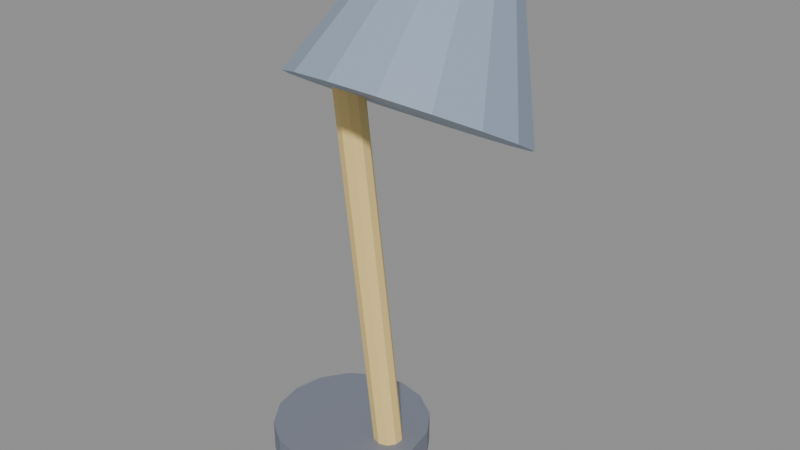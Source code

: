 # Source: OFFICE_LuminariaMesaSala_v01.blend  (saved by Blender 4.2.66; exported with 4.5.12 LTS)
import bpy
from mathutils import Matrix  # noqa: F401  (used for matrix-valued properties, if any)

bpy.ops.wm.read_factory_settings(use_empty=True)
scene = bpy.context.scene
scene.name = 'Scene'

# ---- materials (node trees are filled in below, after node groups)
mat_polyroom_pbr = bpy.data.materials.new('Polyroom_PBR')

# ---- material node trees
mat_polyroom_pbr.use_nodes = True; mat_polyroom_pbr.node_tree.nodes.clear()
_N = mat_polyroom_pbr.node_tree.nodes; _L = mat_polyroom_pbr.node_tree.links
n0 = _N.new('ShaderNodeBsdfPrincipled'); n0.name = 'Principled BSDF'; n0.location = (10, 300)
n1 = _N.new('ShaderNodeOutputMaterial'); n1.name = 'Material Output'; n1.location = (300, 300)
n2 = _N.new('ShaderNodeVertexColor'); n2.name = 'Color Attribute'; n2.location = (0, 0)
n2.layer_name = 'Color'
_L.new(n0.outputs[0], n1.inputs[0])
_L.new(n2.outputs[0], n0.inputs[0])
n1.is_active_output = True

# ---- meshes
me_office_luminariamesasala_base_mesh = bpy.data.meshes.new('OFFICE_LuminariaMesaSala_Base_Mesh')
me_office_luminariamesasala_base_mesh.from_pydata([(0.0, 0.06, 0.0), (0.0, 0.06, 0.024), (0.02296, 0.05543, 0.0), (0.02296, 0.05543, 0.024), (0.04243, 0.04243, 0.0), (0.04243, 0.04243, 0.024), (0.05543, 0.02296, 0.0), (0.05543, 0.02296, 0.024), (0.06, 0.0, 0.0), (0.06, 0.0, 0.024), (0.05543, -0.02296, 0.0), (0.05543, -0.02296, 0.024), (0.04243, -0.04243, 0.0), (0.04243, -0.04243, 0.024), (0.02296, -0.05543, 0.0), (0.02296, -0.05543, 0.024), (0.0, -0.06, 0.0), (0.0, -0.06, 0.024), (-0.02296, -0.05543, 0.0), (-0.02296, -0.05543, 0.024), (-0.04243, -0.04243, 0.0), (-0.04243, -0.04243, 0.024), (-0.05543, -0.02296, 0.0), (-0.05543, -0.02296, 0.024), (-0.06, 0.0, 0.0), (-0.06, 0.0, 0.024), (-0.05543, 0.02296, 0.0), (-0.05543, 0.02296, 0.024), (-0.04243, 0.04243, 0.0), (-0.04243, 0.04243, 0.024), (-0.02296, 0.05543, 0.0), (-0.02296, 0.05543, 0.024)], [], [(0, 1, 3, 2), (2, 3, 5, 4), (4, 5, 7, 6), (6, 7, 9, 8), (8, 9, 11, 10), (10, 11, 13, 12), (12, 13, 15, 14), (14, 15, 17, 16), (16, 17, 19, 18), (18, 19, 21, 20), (20, 21, 23, 22), (22, 23, 25, 24), (24, 25, 27, 26), (26, 27, 29, 28), (3, 1, 31, 29, 27, 25, 23, 21, 19, 17, 15, 13, 11, 9, 7, 5), (28, 29, 31, 30), (30, 31, 1, 0), (0, 2, 4, 6, 8, 10, 12, 14, 16, 18, 20, 22, 24, 26, 28, 30)])
_uv = me_office_luminariamesasala_base_mesh.uv_layers.new(name='UVMap')
_uv.uv.foreach_set('vector', [1.0, 0.5, 1.0, 1.0, 0.9375, 1.0, 0.9375, 0.5, 0.9375, 0.5, 0.9375, 1.0, 0.875, 1.0, 0.875, 0.5, 0.875, 0.5, 0.875, 1.0, 0.8125, 1.0, 0.8125, 0.5, 0.8125, 0.5, 0.8125, 1.0, 0.75, 1.0, 0.75, 0.5, 0.75, 0.5, 0.75, 1.0, 0.6875, 1.0, 0.6875, 0.5, 0.6875, 0.5, 0.6875, 1.0, 0.625, 1.0, 0.625, 0.5, 0.625, 0.5, 0.625, 1.0, 0.5625, 1.0, 0.5625, 0.5, 0.5625, 0.5, 0.5625, 1.0, 0.5, 1.0, 0.5, 0.5, 0.5, 0.5, 0.5, 1.0, 0.4375, 1.0, 0.4375, 0.5, 0.4375, 0.5, 0.4375, 1.0, 0.375, 1.0, 0.375, 0.5, 0.375, 0.5, 0.375, 1.0, 0.3125, 1.0, 0.3125, 0.5, 0.3125, 0.5, 0.3125, 1.0, 0.25, 1.0, 0.25, 0.5, 0.25, 0.5, 0.25, 1.0, 0.1875, 1.0, 0.1875, 0.5, 0.1875, 0.5, 0.1875, 1.0, 0.125, 1.0, 0.125, 0.5, 0.3418, 0.4717, 0.25, 0.49, 0.1582, 0.4717, 0.08029, 0.4197, 0.02827, 0.3418, 0.01, 0.25, 0.02827, 0.1582, 0.08029, 0.08029, 0.1582, 0.02827, 0.25, 0.01, 0.3418, 0.02827, 0.4197, 0.08029, 0.4717, 0.1582, 0.49, 0.25, 0.4717, 0.3418, 0.4197, 0.4197, 0.125, 0.5, 0.125, 1.0, 0.0625, 1.0, 0.0625, 0.5, 0.0625, 0.5, 0.0625, 1.0, 0.0, 1.0, 0.0, 0.5, 0.75, 0.49, 0.8418, 0.4717, 0.9197, 0.4197, 0.9717, 0.3418, 0.99, 0.25, 0.9717, 0.1582, 0.9197, 0.08029, 0.8418, 0.02827, 0.75, 0.01, 0.6582, 0.02827, 0.5803, 0.08029, 0.5283, 0.1582, 0.51, 0.25, 0.5283, 0.3418, 0.5803, 0.4197, 0.6582, 0.4717])
_ca = me_office_luminariamesasala_base_mesh.color_attributes.new('Color', 'FLOAT_COLOR', 'POINT')
_ca.data.foreach_set('color', [0.2, 0.22, 0.28, 1.0, 0.2, 0.22, 0.28, 1.0, 0.2, 0.22, 0.28, 1.0, 0.2, 0.22, 0.28, 1.0, 0.2, 0.22, 0.28, 1.0, 0.2, 0.22, 0.28, 1.0, 0.2, 0.22, 0.28, 1.0, 0.2, 0.22, 0.28, 1.0, 0.2, 0.22, 0.28, 1.0, 0.2, 0.22, 0.28, 1.0, 0.2, 0.22, 0.28, 1.0, 0.2, 0.22, 0.28, 1.0, 0.2, 0.22, 0.28, 1.0, 0.2, 0.22, 0.28, 1.0, 0.2, 0.22, 0.28, 1.0, 0.2, 0.22, 0.28, 1.0, 0.2, 0.22, 0.28, 1.0, 0.2, 0.22, 0.28, 1.0, 0.2, 0.22, 0.28, 1.0, 0.2, 0.22, 0.28, 1.0, 0.2, 0.22, 0.28, 1.0, 0.2, 0.22, 0.28, 1.0, 0.2, 0.22, 0.28, 1.0, 0.2, 0.22, 0.28, 1.0, 0.2, 0.22, 0.28, 1.0, 0.2, 0.22, 0.28, 1.0, 0.2, 0.22, 0.28, 1.0, 0.2, 0.22, 0.28, 1.0, 0.2, 0.22, 0.28, 1.0, 0.2, 0.22, 0.28, 1.0, 0.2, 0.22, 0.28, 1.0, 0.2, 0.22, 0.28, 1.0])
me_office_luminariamesasala_base_mesh.materials.append(mat_polyroom_pbr)
me_office_luminariamesasala_base_mesh.update()
me_office_luminariamesasala_haste_mesh = bpy.data.meshes.new('OFFICE_LuminariaMesaSala_Haste_Mesh')
me_office_luminariamesasala_haste_mesh.from_pydata([(0.03796, 0.011, 0.01108), (0.002043, 0.011, 0.3089), (0.04438, 0.008899, 0.01185), (0.008462, 0.008899, 0.3097), (0.04834, 0.003399, 0.01233), (0.01243, 0.003399, 0.3102), (0.04834, -0.003399, 0.01233), (0.01243, -0.003399, 0.3102), (0.04438, -0.008899, 0.01185), (0.008462, -0.008899, 0.3097), (0.03796, -0.011, 0.01108), (0.002043, -0.011, 0.3089), (0.03154, -0.008899, 0.0103), (-0.004376, -0.008899, 0.3081), (0.02757, -0.003399, 0.009826), (-0.008343, -0.003399, 0.3077), (0.02757, 0.003399, 0.009826), (-0.008343, 0.003399, 0.3077), (0.03154, 0.008899, 0.0103), (-0.004376, 0.008899, 0.3081)], [], [(0, 1, 3, 2), (2, 3, 5, 4), (4, 5, 7, 6), (6, 7, 9, 8), (8, 9, 11, 10), (10, 11, 13, 12), (12, 13, 15, 14), (14, 15, 17, 16), (3, 1, 19, 17, 15, 13, 11, 9, 7, 5), (16, 17, 19, 18), (18, 19, 1, 0), (0, 2, 4, 6, 8, 10, 12, 14, 16, 18)])
_uv = me_office_luminariamesasala_haste_mesh.uv_layers.new(name='UVMap')
_uv.uv.foreach_set('vector', [1.0, 0.5, 1.0, 1.0, 0.9, 1.0, 0.9, 0.5, 0.9, 0.5, 0.9, 1.0, 0.8, 1.0, 0.8, 0.5, 0.8, 0.5, 0.8, 1.0, 0.7, 1.0, 0.7, 0.5, 0.7, 0.5, 0.7, 1.0, 0.6, 1.0, 0.6, 0.5, 0.6, 0.5, 0.6, 1.0, 0.5, 1.0, 0.5, 0.5, 0.5, 0.5, 0.5, 1.0, 0.4, 1.0, 0.4, 0.5, 0.4, 0.5, 0.4, 1.0, 0.3, 1.0, 0.3, 0.5, 0.3, 0.5, 0.3, 1.0, 0.2, 1.0, 0.2, 0.5, 0.3911, 0.4442, 0.25, 0.49, 0.1089, 0.4442, 0.02175, 0.3242, 0.02175, 0.1758, 0.1089, 0.05584, 0.25, 0.01, 0.3911, 0.05584, 0.4783, 0.1758, 0.4783, 0.3242, 0.2, 0.5, 0.2, 1.0, 0.1, 1.0, 0.1, 0.5, 0.1, 0.5, 0.1, 1.0, -7.451e-08, 1.0, -7.451e-08, 0.5, 0.75, 0.49, 0.8911, 0.4442, 0.9783, 0.3242, 0.9783, 0.1758, 0.8911, 0.05584, 0.75, 0.01, 0.6089, 0.05584, 0.5217, 0.1758, 0.5217, 0.3242, 0.6089, 0.4442])
_ca = me_office_luminariamesasala_haste_mesh.color_attributes.new('Color', 'FLOAT_COLOR', 'POINT')
_ca.data.foreach_set('color', [0.88, 0.66, 0.25, 1.0, 0.88, 0.66, 0.25, 1.0, 0.88, 0.66, 0.25, 1.0, 0.88, 0.66, 0.25, 1.0, 0.88, 0.66, 0.25, 1.0, 0.88, 0.66, 0.25, 1.0, 0.88, 0.66, 0.25, 1.0, 0.88, 0.66, 0.25, 1.0, 0.88, 0.66, 0.25, 1.0, 0.88, 0.66, 0.25, 1.0, 0.88, 0.66, 0.25, 1.0, 0.88, 0.66, 0.25, 1.0, 0.88, 0.66, 0.25, 1.0, 0.88, 0.66, 0.25, 1.0, 0.88, 0.66, 0.25, 1.0, 0.88, 0.66, 0.25, 1.0, 0.88, 0.66, 0.25, 1.0, 0.88, 0.66, 0.25, 1.0, 0.88, 0.66, 0.25, 1.0, 0.88, 0.66, 0.25, 1.0])
me_office_luminariamesasala_haste_mesh.materials.append(mat_polyroom_pbr)
me_office_luminariamesasala_haste_mesh.update()
me_office_luminariamesasala_cupula_mesh = bpy.data.meshes.new('OFFICE_LuminariaMesaSala_Cupula_Mesh')
me_office_luminariamesasala_cupula_mesh.from_pydata([(0.05, 0.08062, 0.2454), (0.05, 0.09346, 0.3523), (0.08253, 0.07495, 0.2485), (0.06722, 0.09046, 0.3539), (0.1101, 0.05878, 0.2573), (0.08182, 0.0819, 0.3586), (0.1285, 0.03457, 0.2705), (0.09157, 0.06908, 0.3656), (0.135, 0.006029, 0.2861), (0.095, 0.05397, 0.3739), (0.1285, -0.02252, 0.3017), (0.09157, 0.03886, 0.3821), (0.1101, -0.04672, 0.3149), (0.08182, 0.02605, 0.3891), (0.08253, -0.06289, 0.3238), (0.06722, 0.01749, 0.3938), (0.05, -0.06857, 0.3269), (0.05, 0.01448, 0.3955), (0.01747, -0.06289, 0.3238), (0.03278, 0.01749, 0.3938), (-0.0101, -0.04672, 0.3149), (0.01818, 0.02605, 0.3891), (-0.02853, -0.02252, 0.3017), (0.008425, 0.03886, 0.3821), (-0.035, 0.006029, 0.2861), (0.005, 0.05397, 0.3739), (-0.02853, 0.03457, 0.2705), (0.008425, 0.06908, 0.3656), (-0.0101, 0.05878, 0.2573), (0.01818, 0.0819, 0.3586), (0.01747, 0.07495, 0.2485), (0.03278, 0.09046, 0.3539)], [], [(0, 1, 3, 2), (2, 3, 5, 4), (4, 5, 7, 6), (6, 7, 9, 8), (8, 9, 11, 10), (10, 11, 13, 12), (12, 13, 15, 14), (14, 15, 17, 16), (16, 17, 19, 18), (18, 19, 21, 20), (20, 21, 23, 22), (22, 23, 25, 24), (24, 25, 27, 26), (26, 27, 29, 28), (3, 1, 31, 29, 27, 25, 23, 21, 19, 17, 15, 13, 11, 9, 7, 5), (28, 29, 31, 30), (30, 31, 1, 0), (0, 2, 4, 6, 8, 10, 12, 14, 16, 18, 20, 22, 24, 26, 28, 30)])
_uv = me_office_luminariamesasala_cupula_mesh.uv_layers.new(name='UVMap')
_uv.uv.foreach_set('vector', [1.0, 0.5, 1.0, 1.0, 0.9375, 1.0, 0.9375, 0.5, 0.9375, 0.5, 0.9375, 1.0, 0.875, 1.0, 0.875, 0.5, 0.875, 0.5, 0.875, 1.0, 0.8125, 1.0, 0.8125, 0.5, 0.8125, 0.5, 0.8125, 1.0, 0.75, 1.0, 0.75, 0.5, 0.75, 0.5, 0.75, 1.0, 0.6875, 1.0, 0.6875, 0.5, 0.6875, 0.5, 0.6875, 1.0, 0.625, 1.0, 0.625, 0.5, 0.625, 0.5, 0.625, 1.0, 0.5625, 1.0, 0.5625, 0.5, 0.5625, 0.5, 0.5625, 1.0, 0.5, 1.0, 0.5, 0.5, 0.5, 0.5, 0.5, 1.0, 0.4375, 1.0, 0.4375, 0.5, 0.4375, 0.5, 0.4375, 1.0, 0.375, 1.0, 0.375, 0.5, 0.375, 0.5, 0.375, 1.0, 0.3125, 1.0, 0.3125, 0.5, 0.3125, 0.5, 0.3125, 1.0, 0.25, 1.0, 0.25, 0.5, 0.25, 0.5, 0.25, 1.0, 0.1875, 1.0, 0.1875, 0.5, 0.1875, 0.5, 0.1875, 1.0, 0.125, 1.0, 0.125, 0.5, 0.3418, 0.4717, 0.25, 0.49, 0.1582, 0.4717, 0.08029, 0.4197, 0.02827, 0.3418, 0.01, 0.25, 0.02827, 0.1582, 0.08029, 0.08029, 0.1582, 0.02827, 0.25, 0.01, 0.3418, 0.02827, 0.4197, 0.08029, 0.4717, 0.1582, 0.49, 0.25, 0.4717, 0.3418, 0.4197, 0.4197, 0.125, 0.5, 0.125, 1.0, 0.0625, 1.0, 0.0625, 0.5, 0.0625, 0.5, 0.0625, 1.0, 0.0, 1.0, 0.0, 0.5, 0.75, 0.49, 0.8418, 0.4717, 0.9197, 0.4197, 0.9717, 0.3418, 0.99, 0.25, 0.9717, 0.1582, 0.9197, 0.08029, 0.8418, 0.02827, 0.75, 0.01, 0.6582, 0.02827, 0.5803, 0.08029, 0.5283, 0.1582, 0.51, 0.25, 0.5283, 0.3418, 0.5803, 0.4197, 0.6582, 0.4717])
_ca = me_office_luminariamesasala_cupula_mesh.color_attributes.new('Color', 'FLOAT_COLOR', 'POINT')
_ca.data.foreach_set('color', [0.3, 0.38, 0.5, 1.0, 0.3, 0.38, 0.5, 1.0, 0.3, 0.38, 0.5, 1.0, 0.3, 0.38, 0.5, 1.0, 0.3, 0.38, 0.5, 1.0, 0.3, 0.38, 0.5, 1.0, 0.3, 0.38, 0.5, 1.0, 0.3, 0.38, 0.5, 1.0, 0.3, 0.38, 0.5, 1.0, 0.3, 0.38, 0.5, 1.0, 0.3, 0.38, 0.5, 1.0, 0.3, 0.38, 0.5, 1.0, 0.3, 0.38, 0.5, 1.0, 0.3, 0.38, 0.5, 1.0, 0.3, 0.38, 0.5, 1.0, 0.3, 0.38, 0.5, 1.0, 0.3, 0.38, 0.5, 1.0, 0.3, 0.38, 0.5, 1.0, 0.3, 0.38, 0.5, 1.0, 0.3, 0.38, 0.5, 1.0, 0.3, 0.38, 0.5, 1.0, 0.3, 0.38, 0.5, 1.0, 0.3, 0.38, 0.5, 1.0, 0.3, 0.38, 0.5, 1.0, 0.3, 0.38, 0.5, 1.0, 0.3, 0.38, 0.5, 1.0, 0.3, 0.38, 0.5, 1.0, 0.3, 0.38, 0.5, 1.0, 0.3, 0.38, 0.5, 1.0, 0.3, 0.38, 0.5, 1.0, 0.3, 0.38, 0.5, 1.0, 0.3, 0.38, 0.5, 1.0])
me_office_luminariamesasala_cupula_mesh.materials.append(mat_polyroom_pbr)
me_office_luminariamesasala_cupula_mesh.update()
me_office_luminariamesasala_lampada_mesh = bpy.data.meshes.new('OFFICE_LuminariaMesaSala_Lampada_Mesh')
me_office_luminariamesasala_lampada_mesh.from_pydata([(0.05, 0.077, 0.305), (0.05, 0.066, 0.2859), (0.0555, 0.06453, 0.3241), (0.05953, 0.0715, 0.316), (0.061, 0.07405, 0.305), (0.05953, 0.0715, 0.294), (0.0555, 0.06453, 0.2859), (0.05953, 0.0605, 0.3241), (0.0665, 0.06453, 0.316), (0.06905, 0.066, 0.305), (0.0665, 0.06453, 0.294), (0.05953, 0.0605, 0.2859), (0.061, 0.055, 0.3241), (0.06905, 0.055, 0.316), (0.072, 0.055, 0.305), (0.06905, 0.055, 0.294), (0.061, 0.055, 0.2859), (0.05953, 0.0495, 0.3241), (0.0665, 0.04547, 0.316), (0.06905, 0.044, 0.305), (0.0665, 0.04547, 0.294), (0.05953, 0.0495, 0.2859), (0.0555, 0.04547, 0.3241), (0.05953, 0.0385, 0.316), (0.061, 0.03595, 0.305), (0.05953, 0.0385, 0.294), (0.0555, 0.04547, 0.2859), (0.05, 0.044, 0.3241), (0.05, 0.03595, 0.316), (0.05, 0.033, 0.305), (0.05, 0.03595, 0.294), (0.05, 0.044, 0.2859), (0.0445, 0.04547, 0.3241), (0.04047, 0.0385, 0.316), (0.039, 0.03595, 0.305), (0.04047, 0.0385, 0.294), (0.0445, 0.04547, 0.2859), (0.05, 0.055, 0.283), (0.04047, 0.0495, 0.3241), (0.0335, 0.04547, 0.316), (0.03095, 0.044, 0.305), (0.0335, 0.04547, 0.294), (0.04047, 0.0495, 0.2859), (0.05, 0.055, 0.327), (0.039, 0.055, 0.3241), (0.03095, 0.055, 0.316), (0.028, 0.055, 0.305), (0.03095, 0.055, 0.294), (0.039, 0.055, 0.2859), (0.04047, 0.0605, 0.3241), (0.0335, 0.06453, 0.316), (0.03095, 0.066, 0.305), (0.0335, 0.06453, 0.294), (0.04047, 0.0605, 0.2859), (0.0445, 0.06453, 0.3241), (0.04047, 0.0715, 0.316), (0.039, 0.07405, 0.305), (0.04047, 0.0715, 0.294), (0.0445, 0.06453, 0.2859), (0.05, 0.066, 0.3241), (0.05, 0.07405, 0.316), (0.05, 0.07405, 0.294)], [], [(1, 61, 5, 6), (0, 60, 3, 4), (59, 43, 2), (37, 1, 6), (61, 0, 4, 5), (60, 59, 2, 3), (2, 43, 7), (37, 6, 11), (5, 4, 9, 10), (3, 2, 7, 8), (6, 5, 10, 11), (4, 3, 8, 9), (37, 11, 16), (10, 9, 14, 15), (8, 7, 12, 13), (11, 10, 15, 16), (9, 8, 13, 14), (7, 43, 12), (37, 16, 21), (15, 14, 19, 20), (13, 12, 17, 18), (16, 15, 20, 21), (14, 13, 18, 19), (12, 43, 17), (37, 21, 26), (20, 19, 24, 25), (18, 17, 22, 23), (21, 20, 25, 26), (19, 18, 23, 24), (17, 43, 22), (25, 24, 29, 30), (23, 22, 27, 28), (26, 25, 30, 31), (24, 23, 28, 29), (22, 43, 27), (37, 26, 31), (28, 27, 32, 33), (31, 30, 35, 36), (29, 28, 33, 34), (27, 43, 32), (37, 31, 36), (30, 29, 34, 35), (36, 35, 41, 42), (34, 33, 39, 40), (32, 43, 38), (37, 36, 42), (35, 34, 40, 41), (33, 32, 38, 39), (42, 41, 47, 48), (40, 39, 45, 46), (38, 43, 44), (37, 42, 48), (41, 40, 46, 47), (39, 38, 44, 45), (48, 47, 52, 53), (46, 45, 50, 51), (44, 43, 49), (37, 48, 53), (47, 46, 51, 52), (45, 44, 49, 50), (53, 52, 57, 58), (51, 50, 55, 56), (49, 43, 54), (37, 53, 58), (52, 51, 56, 57), (50, 49, 54, 55), (56, 55, 60, 0), (54, 43, 59), (37, 58, 1), (57, 56, 0, 61), (55, 54, 59, 60), (58, 57, 61, 1)])
_uv = me_office_luminariamesasala_lampada_mesh.uv_layers.new(name='UVMap')
_uv.uv.foreach_set('vector', [0.75, 0.1667, 0.75, 0.3333, 0.6667, 0.3333, 0.6667, 0.1667, 0.75, 0.5, 0.75, 0.6667, 0.6667, 0.6667, 0.6667, 0.5, 0.75, 0.8333, 0.7083, 1.0, 0.6667, 0.8333, 0.7083, 0.0, 0.75, 0.1667, 0.6667, 0.1667, 0.75, 0.3333, 0.75, 0.5, 0.6667, 0.5, 0.6667, 0.3333, 0.75, 0.6667, 0.75, 0.8333, 0.6667, 0.8333, 0.6667, 0.6667, 0.6667, 0.8333, 0.625, 1.0, 0.5833, 0.8333, 0.625, 0.0, 0.6667, 0.1667, 0.5833, 0.1667, 0.6667, 0.3333, 0.6667, 0.5, 0.5833, 0.5, 0.5833, 0.3333, 0.6667, 0.6667, 0.6667, 0.8333, 0.5833, 0.8333, 0.5833, 0.6667, 0.6667, 0.1667, 0.6667, 0.3333, 0.5833, 0.3333, 0.5833, 0.1667, 0.6667, 0.5, 0.6667, 0.6667, 0.5833, 0.6667, 0.5833, 0.5, 0.5417, 0.0, 0.5833, 0.1667, 0.5, 0.1667, 0.5833, 0.3333, 0.5833, 0.5, 0.5, 0.5, 0.5, 0.3333, 0.5833, 0.6667, 0.5833, 0.8333, 0.5, 0.8333, 0.5, 0.6667, 0.5833, 0.1667, 0.5833, 0.3333, 0.5, 0.3333, 0.5, 0.1667, 0.5833, 0.5, 0.5833, 0.6667, 0.5, 0.6667, 0.5, 0.5, 0.5833, 0.8333, 0.5417, 1.0, 0.5, 0.8333, 0.4583, 0.0, 0.5, 0.1667, 0.4167, 0.1667, 0.5, 0.3333, 0.5, 0.5, 0.4167, 0.5, 0.4167, 0.3333, 0.5, 0.6667, 0.5, 0.8333, 0.4167, 0.8333, 0.4167, 0.6667, 0.5, 0.1667, 0.5, 0.3333, 0.4167, 0.3333, 0.4167, 0.1667, 0.5, 0.5, 0.5, 0.6667, 0.4167, 0.6667, 0.4167, 0.5, 0.5, 0.8333, 0.4583, 1.0, 0.4167, 0.8333, 0.375, 0.0, 0.4167, 0.1667, 0.3333, 0.1667, 0.4167, 0.3333, 0.4167, 0.5, 0.3333, 0.5, 0.3333, 0.3333, 0.4167, 0.6667, 0.4167, 0.8333, 0.3333, 0.8333, 0.3333, 0.6667, 0.4167, 0.1667, 0.4167, 0.3333, 0.3333, 0.3333, 0.3333, 0.1667, 0.4167, 0.5, 0.4167, 0.6667, 0.3333, 0.6667, 0.3333, 0.5, 0.4167, 0.8333, 0.375, 1.0, 0.3333, 0.8333, 0.3333, 0.3333, 0.3333, 0.5, 0.25, 0.5, 0.25, 0.3333, 0.3333, 0.6667, 0.3333, 0.8333, 0.25, 0.8333, 0.25, 0.6667, 0.3333, 0.1667, 0.3333, 0.3333, 0.25, 0.3333, 0.25, 0.1667, 0.3333, 0.5, 0.3333, 0.6667, 0.25, 0.6667, 0.25, 0.5, 0.3333, 0.8333, 0.2917, 1.0, 0.25, 0.8333, 0.2917, 0.0, 0.3333, 0.1667, 0.25, 0.1667, 0.25, 0.6667, 0.25, 0.8333, 0.1667, 0.8333, 0.1667, 0.6667, 0.25, 0.1667, 0.25, 0.3333, 0.1667, 0.3333, 0.1667, 0.1667, 0.25, 0.5, 0.25, 0.6667, 0.1667, 0.6667, 0.1667, 0.5, 0.25, 0.8333, 0.2083, 1.0, 0.1667, 0.8333, 0.2083, 0.0, 0.25, 0.1667, 0.1667, 0.1667, 0.25, 0.3333, 0.25, 0.5, 0.1667, 0.5, 0.1667, 0.3333, 0.1667, 0.1667, 0.1667, 0.3333, 0.08333, 0.3333, 0.08333, 0.1667, 0.1667, 0.5, 0.1667, 0.6667, 0.08333, 0.6667, 0.08333, 0.5, 0.1667, 0.8333, 0.125, 1.0, 0.08333, 0.8333, 0.125, 0.0, 0.1667, 0.1667, 0.08333, 0.1667, 0.1667, 0.3333, 0.1667, 0.5, 0.08333, 0.5, 0.08333, 0.3333, 0.1667, 0.6667, 0.1667, 0.8333, 0.08333, 0.8333, 0.08333, 0.6667, 0.08333, 0.1667, 0.08333, 0.3333, 0.0, 0.3333, 0.0, 0.1667, 0.08333, 0.5, 0.08333, 0.6667, 0.0, 0.6667, 0.0, 0.5, 0.08333, 0.8333, 0.04167, 1.0, 0.0, 0.8333, 0.04167, 0.0, 0.08333, 0.1667, 0.0, 0.1667, 0.08333, 0.3333, 0.08333, 0.5, 0.0, 0.5, 0.0, 0.3333, 0.08333, 0.6667, 0.08333, 0.8333, 0.0, 0.8333, 0.0, 0.6667, 1.0, 0.1667, 1.0, 0.3333, 0.9167, 0.3333, 0.9167, 0.1667, 1.0, 0.5, 1.0, 0.6667, 0.9167, 0.6667, 0.9167, 0.5, 1.0, 0.8333, 0.9583, 1.0, 0.9167, 0.8333, 0.9583, 0.0, 1.0, 0.1667, 0.9167, 0.1667, 1.0, 0.3333, 1.0, 0.5, 0.9167, 0.5, 0.9167, 0.3333, 1.0, 0.6667, 1.0, 0.8333, 0.9167, 0.8333, 0.9167, 0.6667, 0.9167, 0.1667, 0.9167, 0.3333, 0.8333, 0.3333, 0.8333, 0.1667, 0.9167, 0.5, 0.9167, 0.6667, 0.8333, 0.6667, 0.8333, 0.5, 0.9167, 0.8333, 0.875, 1.0, 0.8333, 0.8333, 0.875, 0.0, 0.9167, 0.1667, 0.8333, 0.1667, 0.9167, 0.3333, 0.9167, 0.5, 0.8333, 0.5, 0.8333, 0.3333, 0.9167, 0.6667, 0.9167, 0.8333, 0.8333, 0.8333, 0.8333, 0.6667, 0.8333, 0.5, 0.8333, 0.6667, 0.75, 0.6667, 0.75, 0.5, 0.8333, 0.8333, 0.7917, 1.0, 0.75, 0.8333, 0.7917, 0.0, 0.8333, 0.1667, 0.75, 0.1667, 0.8333, 0.3333, 0.8333, 0.5, 0.75, 0.5, 0.75, 0.3333, 0.8333, 0.6667, 0.8333, 0.8333, 0.75, 0.8333, 0.75, 0.6667, 0.8333, 0.1667, 0.8333, 0.3333, 0.75, 0.3333, 0.75, 0.1667])
_ca = me_office_luminariamesasala_lampada_mesh.color_attributes.new('Color', 'FLOAT_COLOR', 'POINT')
_ca.data.foreach_set('color', [1.0, 0.88, 0.62, 1.0, 1.0, 0.88, 0.62, 1.0, 1.0, 0.88, 0.62, 1.0, 1.0, 0.88, 0.62, 1.0, 1.0, 0.88, 0.62, 1.0, 1.0, 0.88, 0.62, 1.0, 1.0, 0.88, 0.62, 1.0, 1.0, 0.88, 0.62, 1.0, 1.0, 0.88, 0.62, 1.0, 1.0, 0.88, 0.62, 1.0, 1.0, 0.88, 0.62, 1.0, 1.0, 0.88, 0.62, 1.0, 1.0, 0.88, 0.62, 1.0, 1.0, 0.88, 0.62, 1.0, 1.0, 0.88, 0.62, 1.0, 1.0, 0.88, 0.62, 1.0, 1.0, 0.88, 0.62, 1.0, 1.0, 0.88, 0.62, 1.0, 1.0, 0.88, 0.62, 1.0, 1.0, 0.88, 0.62, 1.0, 1.0, 0.88, 0.62, 1.0, 1.0, 0.88, 0.62, 1.0, 1.0, 0.88, 0.62, 1.0, 1.0, 0.88, 0.62, 1.0, 1.0, 0.88, 0.62, 1.0, 1.0, 0.88, 0.62, 1.0, 1.0, 0.88, 0.62, 1.0, 1.0, 0.88, 0.62, 1.0, 1.0, 0.88, 0.62, 1.0, 1.0, 0.88, 0.62, 1.0, 1.0, 0.88, 0.62, 1.0, 1.0, 0.88, 0.62, 1.0, 1.0, 0.88, 0.62, 1.0, 1.0, 0.88, 0.62, 1.0, 1.0, 0.88, 0.62, 1.0, 1.0, 0.88, 0.62, 1.0, 1.0, 0.88, 0.62, 1.0, 1.0, 0.88, 0.62, 1.0, 1.0, 0.88, 0.62, 1.0, 1.0, 0.88, 0.62, 1.0, 1.0, 0.88, 0.62, 1.0, 1.0, 0.88, 0.62, 1.0, 1.0, 0.88, 0.62, 1.0, 1.0, 0.88, 0.62, 1.0, 1.0, 0.88, 0.62, 1.0, 1.0, 0.88, 0.62, 1.0, 1.0, 0.88, 0.62, 1.0, 1.0, 0.88, 0.62, 1.0, 1.0, 0.88, 0.62, 1.0, 1.0, 0.88, 0.62, 1.0, 1.0, 0.88, 0.62, 1.0, 1.0, 0.88, 0.62, 1.0, 1.0, 0.88, 0.62, 1.0, 1.0, 0.88, 0.62, 1.0, 1.0, 0.88, 0.62, 1.0, 1.0, 0.88, 0.62, 1.0, 1.0, 0.88, 0.62, 1.0, 1.0, 0.88, 0.62, 1.0, 1.0, 0.88, 0.62, 1.0, 1.0, 0.88, 0.62, 1.0, 1.0, 0.88, 0.62, 1.0, 1.0, 0.88, 0.62, 1.0])
me_office_luminariamesasala_lampada_mesh.materials.append(mat_polyroom_pbr)
me_office_luminariamesasala_lampada_mesh.update()

# ---- objects
ob_office_luminariamesasala_base = bpy.data.objects.new('OFFICE_LuminariaMesaSala_Base', me_office_luminariamesasala_base_mesh)
ob_office_luminariamesasala_haste = bpy.data.objects.new('OFFICE_LuminariaMesaSala_Haste', me_office_luminariamesasala_haste_mesh)
ob_office_luminariamesasala_cupula = bpy.data.objects.new('OFFICE_LuminariaMesaSala_Cupula', me_office_luminariamesasala_cupula_mesh)
ob_office_luminariamesasala_lampada = bpy.data.objects.new('OFFICE_LuminariaMesaSala_Lampada', me_office_luminariamesasala_lampada_mesh)

# ---- transforms, parenting, visibility, modifiers, constraints
ob_office_luminariamesasala_base.location = (0.0, 0.0, 0.0)
ob_office_luminariamesasala_haste.location = (0.0, 0.0, 0.0)
ob_office_luminariamesasala_cupula.location = (0.0, 0.0, 0.0)
ob_office_luminariamesasala_lampada.location = (0.0, 0.0, 0.0)

# ---- collection membership
scene.collection.objects.link(ob_office_luminariamesasala_base)
scene.collection.objects.link(ob_office_luminariamesasala_haste)
scene.collection.objects.link(ob_office_luminariamesasala_cupula)
scene.collection.objects.link(ob_office_luminariamesasala_lampada)

# ---- scene / render settings (as saved in the file)
scene.frame_start = 1; scene.frame_end = 250; scene.frame_set(1)
scene.render.engine = 'BLENDER_EEVEE_NEXT'
bpy.context.view_layer.update()

# ---- added for rendering (the .blend has no active camera and no usable light): camera, sun + grey world if the file has none
cam_auto = bpy.data.cameras.new('AutoCamera')
cam_auto.lens = 50.0
cam_auto.sensor_width = 36.0
cam_auto.clip_end = 1000.0
ob_auto_camera = bpy.data.objects.new('AutoCamera', cam_auto)
scene.collection.objects.link(ob_auto_camera)
ob_auto_camera.location = (0.472121, -0.509097, 0.545423)
ob_auto_camera.rotation_euler = (1.09748, -7.21219e-08, 0.694738)
scene.camera = ob_auto_camera
light_auto_sun = bpy.data.lights.new('AutoSun', 'SUN')
light_auto_sun.energy = 3.0
light_auto_sun.angle = 0.0523599
ob_auto_sun = bpy.data.objects.new('AutoSun', light_auto_sun)
scene.collection.objects.link(ob_auto_sun)
ob_auto_sun.rotation_euler = (0.872665, 0.174533, 0.523599)
if scene.world is None:
    world_auto = bpy.data.worlds.new('AutoWorld')
    world_auto.color = (0.3, 0.3, 0.3)
    scene.world = world_auto
bpy.context.view_layer.update()
